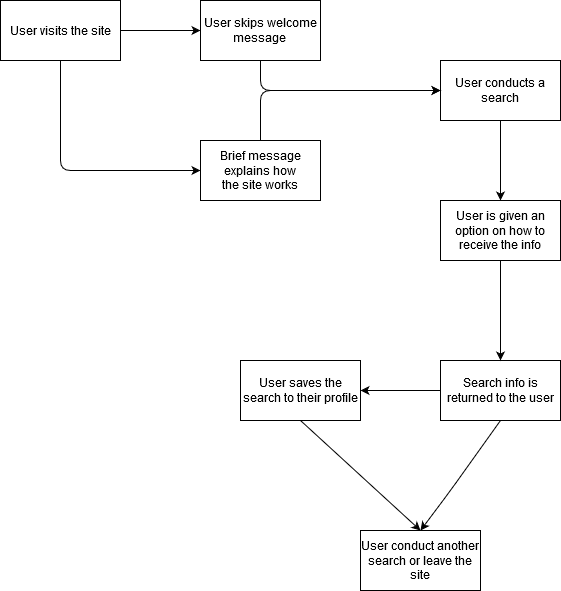

The diagram above was exported from draw.io. Its source (the exported page's mxGraphModel, read from the mxfile embedded in the PNG):
<mxGraphModel dx="1422" dy="735" grid="1" gridSize="10" guides="1" tooltips="1" connect="1" arrows="1" fold="1" page="1" pageScale="1" pageWidth="850" pageHeight="1100" math="0" shadow="0">
  <root>
    <mxCell id="0" />
    <mxCell id="1" parent="0" />
    <mxCell id="L1l04DDkyb-zmoGvnT_C-5" value="" style="edgeStyle=orthogonalEdgeStyle;rounded=0;orthogonalLoop=1;jettySize=auto;html=1;" edge="1" parent="1" source="L1l04DDkyb-zmoGvnT_C-1" target="L1l04DDkyb-zmoGvnT_C-4">
      <mxGeometry relative="1" as="geometry" />
    </mxCell>
    <mxCell id="L1l04DDkyb-zmoGvnT_C-1" value="User visits the site" style="rounded=0;whiteSpace=wrap;html=1;" vertex="1" parent="1">
      <mxGeometry x="60" y="60" width="120" height="60" as="geometry" />
    </mxCell>
    <mxCell id="L1l04DDkyb-zmoGvnT_C-4" value="&lt;div&gt;User skips welcome&lt;/div&gt;&lt;div&gt;message&lt;br&gt;&lt;/div&gt;" style="rounded=0;whiteSpace=wrap;html=1;" vertex="1" parent="1">
      <mxGeometry x="260" y="60" width="120" height="60" as="geometry" />
    </mxCell>
    <mxCell id="L1l04DDkyb-zmoGvnT_C-2" value="" style="endArrow=classic;html=1;exitX=0.5;exitY=1;exitDx=0;exitDy=0;" edge="1" parent="1" source="L1l04DDkyb-zmoGvnT_C-1" target="L1l04DDkyb-zmoGvnT_C-3">
      <mxGeometry width="50" height="50" relative="1" as="geometry">
        <mxPoint x="400" y="400" as="sourcePoint" />
        <mxPoint x="360" y="90" as="targetPoint" />
        <Array as="points">
          <mxPoint x="120" y="230" />
        </Array>
      </mxGeometry>
    </mxCell>
    <mxCell id="L1l04DDkyb-zmoGvnT_C-3" value="&lt;div&gt;Brief message&lt;/div&gt;&lt;div&gt;explains how &lt;br&gt;&lt;/div&gt;&lt;div&gt;the site works&lt;br&gt; &lt;/div&gt;" style="rounded=0;whiteSpace=wrap;html=1;" vertex="1" parent="1">
      <mxGeometry x="260" y="200" width="120" height="60" as="geometry" />
    </mxCell>
    <mxCell id="L1l04DDkyb-zmoGvnT_C-11" value="" style="edgeStyle=orthogonalEdgeStyle;rounded=0;orthogonalLoop=1;jettySize=auto;html=1;" edge="1" parent="1" source="L1l04DDkyb-zmoGvnT_C-6" target="L1l04DDkyb-zmoGvnT_C-10">
      <mxGeometry relative="1" as="geometry" />
    </mxCell>
    <mxCell id="L1l04DDkyb-zmoGvnT_C-6" value="User conducts a search" style="rounded=0;whiteSpace=wrap;html=1;" vertex="1" parent="1">
      <mxGeometry x="500" y="120" width="120" height="60" as="geometry" />
    </mxCell>
    <mxCell id="L1l04DDkyb-zmoGvnT_C-10" value="User is given an option on how to receive the info" style="rounded=0;whiteSpace=wrap;html=1;" vertex="1" parent="1">
      <mxGeometry x="500" y="260" width="120" height="60" as="geometry" />
    </mxCell>
    <mxCell id="L1l04DDkyb-zmoGvnT_C-7" value="" style="endArrow=classic;html=1;exitX=0.5;exitY=0;exitDx=0;exitDy=0;entryX=0;entryY=0.5;entryDx=0;entryDy=0;" edge="1" parent="1" source="L1l04DDkyb-zmoGvnT_C-3" target="L1l04DDkyb-zmoGvnT_C-6">
      <mxGeometry width="50" height="50" relative="1" as="geometry">
        <mxPoint x="400" y="400" as="sourcePoint" />
        <mxPoint x="450" y="350" as="targetPoint" />
        <Array as="points">
          <mxPoint x="320" y="150" />
        </Array>
      </mxGeometry>
    </mxCell>
    <mxCell id="L1l04DDkyb-zmoGvnT_C-8" value="" style="endArrow=classic;html=1;exitX=0.5;exitY=1;exitDx=0;exitDy=0;entryX=0;entryY=0.5;entryDx=0;entryDy=0;" edge="1" parent="1" source="L1l04DDkyb-zmoGvnT_C-4" target="L1l04DDkyb-zmoGvnT_C-6">
      <mxGeometry width="50" height="50" relative="1" as="geometry">
        <mxPoint x="400" y="400" as="sourcePoint" />
        <mxPoint x="450" y="350" as="targetPoint" />
        <Array as="points">
          <mxPoint x="320" y="150" />
        </Array>
      </mxGeometry>
    </mxCell>
    <mxCell id="L1l04DDkyb-zmoGvnT_C-15" value="" style="edgeStyle=orthogonalEdgeStyle;rounded=0;orthogonalLoop=1;jettySize=auto;html=1;" edge="1" parent="1" source="L1l04DDkyb-zmoGvnT_C-12" target="L1l04DDkyb-zmoGvnT_C-14">
      <mxGeometry relative="1" as="geometry" />
    </mxCell>
    <mxCell id="L1l04DDkyb-zmoGvnT_C-12" value="Search info is returned to the user" style="rounded=0;whiteSpace=wrap;html=1;" vertex="1" parent="1">
      <mxGeometry x="500" y="420" width="120" height="60" as="geometry" />
    </mxCell>
    <mxCell id="L1l04DDkyb-zmoGvnT_C-14" value="User saves the search to their profile" style="rounded=0;whiteSpace=wrap;html=1;" vertex="1" parent="1">
      <mxGeometry x="300" y="420" width="120" height="60" as="geometry" />
    </mxCell>
    <mxCell id="L1l04DDkyb-zmoGvnT_C-13" value="" style="endArrow=classic;html=1;exitX=0.5;exitY=1;exitDx=0;exitDy=0;entryX=0.5;entryY=0;entryDx=0;entryDy=0;" edge="1" parent="1" source="L1l04DDkyb-zmoGvnT_C-10" target="L1l04DDkyb-zmoGvnT_C-12">
      <mxGeometry width="50" height="50" relative="1" as="geometry">
        <mxPoint x="400" y="400" as="sourcePoint" />
        <mxPoint x="450" y="350" as="targetPoint" />
      </mxGeometry>
    </mxCell>
    <mxCell id="L1l04DDkyb-zmoGvnT_C-16" value="User conduct another search or leave the site" style="rounded=0;whiteSpace=wrap;html=1;" vertex="1" parent="1">
      <mxGeometry x="420" y="590" width="120" height="60" as="geometry" />
    </mxCell>
    <mxCell id="L1l04DDkyb-zmoGvnT_C-17" value="" style="endArrow=classic;html=1;exitX=0.5;exitY=1;exitDx=0;exitDy=0;entryX=0.5;entryY=0;entryDx=0;entryDy=0;" edge="1" parent="1" source="L1l04DDkyb-zmoGvnT_C-14" target="L1l04DDkyb-zmoGvnT_C-16">
      <mxGeometry width="50" height="50" relative="1" as="geometry">
        <mxPoint x="400" y="400" as="sourcePoint" />
        <mxPoint x="450" y="350" as="targetPoint" />
      </mxGeometry>
    </mxCell>
    <mxCell id="L1l04DDkyb-zmoGvnT_C-18" value="" style="endArrow=classic;html=1;exitX=0.5;exitY=1;exitDx=0;exitDy=0;entryX=0.5;entryY=0;entryDx=0;entryDy=0;" edge="1" parent="1" source="L1l04DDkyb-zmoGvnT_C-12" target="L1l04DDkyb-zmoGvnT_C-16">
      <mxGeometry width="50" height="50" relative="1" as="geometry">
        <mxPoint x="400" y="400" as="sourcePoint" />
        <mxPoint x="450" y="350" as="targetPoint" />
        <Array as="points">
          <mxPoint x="510" y="550" />
        </Array>
      </mxGeometry>
    </mxCell>
  </root>
</mxGraphModel>